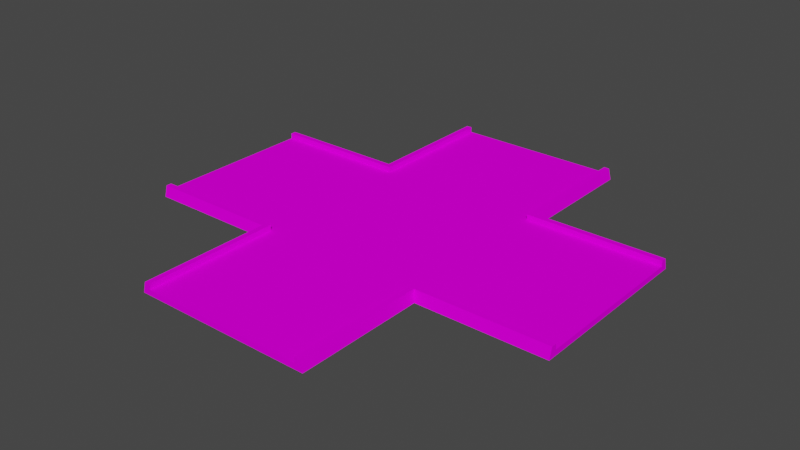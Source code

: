 # Source: crossingModel.blend  (saved by Blender 3.3.6; exported with 4.5.12 LTS)
import bpy
from mathutils import Matrix  # noqa: F401  (used for matrix-valued properties, if any)

bpy.ops.wm.read_factory_settings(use_empty=True)
scene = bpy.context.scene
scene.name = 'Scene'

# ---- collections
col_collection = bpy.data.collections.new('Collection'); scene.collection.children.link(col_collection)

# ---- images (referenced by path relative to the original .blend; pixels are not part of the script)
import os
ASSET_DIR = os.environ.get("B2B_ASSET_DIR", "")  # directory of the original .blend (textures are referenced by path, not embedded)
HERE = os.path.dirname(os.path.abspath(__file__))  # packed textures are extracted next to this script under _unpacked/

def load_image(name, relpath, width, height, colorspace="sRGB"):
    """Load a texture the original file referenced (path relative to the .blend, or extracted next to this script)."""
    p = next((c for c in (os.path.join(HERE, relpath), os.path.join(ASSET_DIR, relpath)) if relpath and os.path.exists(c)), "")
    if p:
        img = bpy.data.images.load(p, check_existing=True)
        img.name = name
    else:  # same state as the original file: an image datablock whose file is absent (Cycles renders it pink)
        img = bpy.data.images.new(name, width, height)
        img.source = "FILE"
        img.filepath = "//" + (relpath or name)
    img.colorspace_settings.name = colorspace
    return img
img_trackset00_trk_sidewall_grass_jpg_018 = load_image('trackset00_trk_sidewall_grass.jpg.018', 'trackset00_trk_sidewall_grass.jpg', 1024, 1024, 'sRGB')
img_trackset00_trk_c1_straight_jpg_017 = load_image('trackset00_trk_c1_straight.jpg.017', 'trackset00_trk_c1_straight.jpg', 1024, 1024, 'sRGB')
img_trackset00_trk_startline_jpg_018 = load_image('trackset00_trk_startline.jpg.018', 'trackset00_trk_startline.jpg', 1024, 1024, 'sRGB')

# ---- materials (node trees are filled in below, after node groups)
mat_trackset00_trk_sidewall_grass = bpy.data.materials.new('trackset00_trk_sidewall_grass')
mat_trackset00_trk_sidewall_grass.alpha_threshold = 0.0
mat_trackset00_trk_sidewall_grass.use_transparent_shadow = False
mat_trackset00_trk_sidewall_grass.diffuse_color = (1.0, 1.0, 1.0, 1.0)
mat_trackset00_trk_sidewall_grass.roughness = 0.5
mat_trackset00_trk_c1_straight = bpy.data.materials.new('trackset00_trk_c1_straight')
mat_trackset00_trk_c1_straight.alpha_threshold = 0.0
mat_trackset00_trk_c1_straight.use_transparent_shadow = False
mat_trackset00_trk_c1_straight.diffuse_color = (1.0, 1.0, 1.0, 1.0)
mat_trackset00_trk_c1_straight.roughness = 0.5
mat_trackset00_trk_startline = bpy.data.materials.new('trackset00_trk_startline')
mat_trackset00_trk_startline.alpha_threshold = 0.0
mat_trackset00_trk_startline.use_transparent_shadow = False
mat_trackset00_trk_startline.diffuse_color = (1.0, 1.0, 1.0, 1.0)
mat_trackset00_trk_startline.roughness = 0.5

# ---- material node trees
mat_trackset00_trk_sidewall_grass.use_nodes = True; mat_trackset00_trk_sidewall_grass.node_tree.nodes.clear()
_N = mat_trackset00_trk_sidewall_grass.node_tree.nodes; _L = mat_trackset00_trk_sidewall_grass.node_tree.links
n0 = _N.new('ShaderNodeBsdfDiffuse'); n0.name = 'Diffuse BSDF'; n0.location = (0, 0)
n1 = _N.new('ShaderNodeTexImage'); n1.name = 'Image Texture'; n1.location = (0, 0)
n1.image = img_trackset00_trk_sidewall_grass_jpg_018
n2 = _N.new('ShaderNodeOutputMaterial'); n2.name = 'Material Output'; n2.location = (0, 0)
_L.new(n0.outputs[0], n2.inputs[0])
_L.new(n1.outputs[0], n0.inputs[0])
n2.is_active_output = True
mat_trackset00_trk_c1_straight.use_nodes = True; mat_trackset00_trk_c1_straight.node_tree.nodes.clear()
_N = mat_trackset00_trk_c1_straight.node_tree.nodes; _L = mat_trackset00_trk_c1_straight.node_tree.links
n0 = _N.new('ShaderNodeBsdfDiffuse'); n0.name = 'Diffuse BSDF'; n0.location = (0, 0)
n1 = _N.new('ShaderNodeTexImage'); n1.name = 'Image Texture'; n1.location = (0, 0)
n1.image = img_trackset00_trk_c1_straight_jpg_017
n2 = _N.new('ShaderNodeOutputMaterial'); n2.name = 'Material Output'; n2.location = (0, 0)
_L.new(n0.outputs[0], n2.inputs[0])
_L.new(n1.outputs[0], n0.inputs[0])
n2.is_active_output = True
mat_trackset00_trk_startline.use_nodes = True; mat_trackset00_trk_startline.node_tree.nodes.clear()
_N = mat_trackset00_trk_startline.node_tree.nodes; _L = mat_trackset00_trk_startline.node_tree.links
n0 = _N.new('ShaderNodeBsdfDiffuse'); n0.name = 'Diffuse BSDF'; n0.location = (0, 0)
n1 = _N.new('ShaderNodeTexImage'); n1.name = 'Image Texture'; n1.location = (0, 0)
n1.image = img_trackset00_trk_startline_jpg_018
n2 = _N.new('ShaderNodeOutputMaterial'); n2.name = 'Material Output'; n2.location = (0, 0)
_L.new(n0.outputs[0], n2.inputs[0])
_L.new(n1.outputs[0], n0.inputs[0])
n2.is_active_output = True

# ---- world
world_world = bpy.data.worlds.new('World'); scene.world = world_world
world_world.use_nodes = True; world_world.node_tree.nodes.clear()
_N = world_world.node_tree.nodes; _L = world_world.node_tree.links
n0 = _N.new('ShaderNodeOutputWorld'); n0.name = 'World Output'; n0.location = (300, 300)
n1 = _N.new('ShaderNodeBackground'); n1.name = 'Background'; n1.location = (10, 300)
n1.inputs[0].default_value = (0.05088, 0.05088, 0.05088, 1.0)
_L.new(n1.outputs[0], n0.inputs[0])
n0.is_active_output = True
world_world.color = (0.05088, 0.05088, 0.05088)
world_world.use_sun_shadow = False
world_world.sun_shadow_jitter_overblur = 0.0

# ---- meshes
me_track17_pmd0_mesh_003 = bpy.data.meshes.new('TRACK17.PMD0.mesh.003')
me_track17_pmd0_mesh_003.from_pydata([(16.0, 40.0, 2.0), (16.5, 40.0, 0.0), (-16.0, 40.0, 2.0), (-15.0, 40.0, 1.0), (15.0, 40.0, 1.0), (-16.5, 40.0, 0.0), (-16.5, -40.0, 0.0), (-16.52, -16.5, 0.0), (-16.0, -16.0, 2.0), (-16.0, -40.0, 2.0), (14.99, -40.0, 2.0), (14.99, -15.0, 2.0), (15.99, -16.0, 2.0), (16.0, -40.0, 2.0), (16.48, -16.5, 0.0), (16.5, -40.0, 0.0), (-14.99, -40.0, 2.0), (-14.99, -15.0, 2.0), (-14.99, -15.0, 1.0), (-15.0, -40.0, 1.0), (15.0, -40.0, 1.0), (14.99, -15.0, 1.0), (40.0, -16.5, 0.0), (40.0, -16.0, 2.0), (14.99, 15.0, 2.0), (16.0, 16.0, 2.0), (16.52, 16.5, 0.0), (40.0, -15.0, 2.0), (40.0, -15.0, 1.0), (14.99, 15.0, 1.0), (-14.99, 40.0, 2.0), (-14.99, 15.0, 2.0), (-15.99, 16.0, 2.0), (-16.48, 16.5, 0.0), (14.99, 40.0, 2.0), (-14.99, 15.0, 1.0), (-40.0, 15.0, 2.0), (-40.0, 15.0, 1.0), (-40.0, -15.0, 1.0), (0.0003338, 8.011e-05, 1.0), (-40.0, 16.0, 2.0), (-40.0, 16.5, 0.0), (-40.0, -16.5, 0.0), (-40.0, -16.0, 2.0), (-40.0, -15.0, 2.0), (40.0, 16.5, 0.0), (40.0, 16.0, 2.0), (40.0, 15.0, 2.0), (40.0, 15.0, 1.0)], [], [(3, 5, 2, 30), (1, 4, 34, 0), (1, 5, 3, 4), (20, 15, 13, 10), (6, 19, 16, 9), (6, 15, 20, 19), (6, 9, 8, 7), (10, 13, 12, 11), (13, 15, 14, 12), (16, 19, 18, 17), (20, 10, 11, 21), (9, 16, 17, 8), (22, 23, 12, 14), (47, 46, 25, 24), (46, 45, 26, 25), (27, 28, 21, 11), (48, 47, 24, 29), (23, 27, 11, 12), (1, 0, 25, 26), (30, 2, 32, 31), (2, 5, 33, 32), (34, 4, 29, 24), (3, 30, 31, 35), (0, 34, 24, 25), (41, 40, 32, 33), (44, 43, 8, 17), (43, 42, 7, 8), (36, 37, 35, 31), (38, 44, 17, 18), (40, 36, 31, 32), (18, 21, 39), (19, 20, 21, 18), (21, 29, 39), (28, 48, 29, 21), (29, 35, 39), (4, 3, 35, 29), (35, 18, 39), (37, 38, 18, 35), (38, 42, 43, 44), (41, 37, 36, 40), (41, 42, 38, 37), (48, 45, 46, 47), (22, 28, 27, 23), (22, 45, 48, 28), (22, 14, 26, 45), (33, 5, 1, 26), (41, 33, 7, 42), (14, 15, 6, 7), (14, 7, 33, 26)])
me_track17_pmd0_mesh_003.polygons.foreach_set('material_index', [2, 2, 2, 2, 2, 2, 0, 0, 0, 0, 0, 0, 0, 0, 0, 0, 0, 0, 0, 0, 0, 0, 0, 0, 0, 0, 0, 0, 0, 0, 1, 1, 1, 1, 1, 1, 1, 1, 2, 2, 2, 2, 2, 2, 0, 0, 2, 0, 0])
_uv = me_track17_pmd0_mesh_003.uv_layers.new(name='UVMap')
_uv.uv.foreach_set('vector', [0.4516, 0.3227, 0.4943, 0.2704, 0.4858, 0.3731, 0.4602, 0.3726, 0.4943, 0.2704, 0.4516, 0.3227, 0.4602, 0.3726, 0.4858, 0.3731, 0.4697, 0.2715, 0.02285, 0.2716, 0.04274, 0.3351, 0.4507, 0.3349, 0.4516, 0.3227, 0.4943, 0.2704, 0.4858, 0.3731, 0.4602, 0.3726, 0.4943, 0.2704, 0.4516, 0.3227, 0.4602, 0.3726, 0.4858, 0.3731, 0.4697, 0.2715, 0.02285, 0.2716, 0.04274, 0.3351, 0.4507, 0.3349, 0.75, 0.0, 0.5, 0.0, 0.5, 0.9608, 0.75, 0.9397, 0.25, 0.0, 0.5, 0.0, 0.5, 0.9608, 0.25, 0.9879, 0.5, 0.0, 0.75, 0.0, 0.75, 0.9397, 0.5, 0.9608, 0.25, 0.0, 0.0, 0.0, 0.0, 1.0, 0.25, 0.9879, 0.0, 0.0, 0.25, 0.0, 0.25, 0.9879, 0.0, 1.0, 0.5, 0.0, 0.25, 0.0, 0.25, 0.9879, 0.5, 0.9608, 0.75, 0.0, 0.5, 0.0, 0.5, 0.9608, 0.75, 0.9397, 0.25, 0.0, 0.5, 0.0, 0.5, 0.9608, 0.25, 0.9879, 0.5, 0.0, 0.75, 0.0, 0.75, 0.9397, 0.5, 0.9608, 0.25, 0.0, 0.0, 0.0, 0.0, 1.0, 0.25, 0.9879, 0.0, 0.0, 0.25, 0.0, 0.25, 0.9879, 0.0, 1.0, 0.5, 0.0, 0.25, 0.0, 0.25, 0.9879, 0.5, 0.9608, 0.75, 2.0, 0.5, 2.0, 0.5, 1.028, 0.75, 1.065, 0.25, 2.0, 0.5, 2.0, 0.5, 1.028, 0.25, 0.9963, 0.5, 2.0, 0.75, 2.0, 0.75, 1.065, 0.5, 1.028, 0.25, 2.0, 0.0, 2.0, 0.0, 0.9916, 0.25, 0.9963, 0.0, 2.0, 0.25, 2.0, 0.25, 0.9963, 0.0, 0.9916, 0.5, 2.0, 0.25, 2.0, 0.25, 0.9963, 0.5, 1.028, 0.75, 2.0, 0.5, 2.0, 0.5, 1.028, 0.75, 1.065, 0.25, 2.0, 0.5, 2.0, 0.5, 1.028, 0.25, 0.9963, 0.5, 2.0, 0.75, 2.0, 0.75, 1.065, 0.5, 1.028, 0.25, 2.0, 0.0, 2.0, 0.0, 0.9916, 0.25, 0.9963, 0.0, 2.0, 0.25, 2.0, 0.25, 0.9963, 0.0, 0.9916, 0.5, 2.0, 0.25, 2.0, 0.25, 0.9963, 0.5, 1.028, 0.0, 0.5, 1.0, 0.5, 0.5, 1.0, 0.0, 0.0, 1.0, 0.0, 1.0, 1.0, 0.0, 1.0, 0.0, 0.5, 1.0, 0.5, 0.5, 1.0, 0.0, 0.0, 1.0, 0.0, 1.0, 1.0, 0.0, 1.0, 0.0, 0.5, 1.0, 0.5, 0.5, 1.0, 1.0, 1.0, 0.0, 1.0, 0.0, 0.0, 1.0, 0.0, 0.0, 0.5, 1.0, 0.5, 0.5, 1.0, 1.0, 1.0, 0.0, 1.0, 0.0, 0.0, 1.0, 0.0, 0.4516, 0.3227, 0.4943, 0.2704, 0.4858, 0.3731, 0.4602, 0.3726, 0.4943, 0.2704, 0.4516, 0.3227, 0.4602, 0.3726, 0.4858, 0.3731, 0.4697, 0.2715, 0.02285, 0.2716, 0.04274, 0.3351, 0.4507, 0.3349, 0.4516, 0.3227, 0.4943, 0.2704, 0.4858, 0.3731, 0.4602, 0.3726, 0.4943, 0.2704, 0.4516, 0.3227, 0.4602, 0.3726, 0.4858, 0.3731, 0.4697, 0.2715, 0.02285, 0.2716, 0.04274, 0.3351, 0.4507, 0.3349, 0.4697, 0.2715, 0.75, 0.9397, 0.75, 0.9397, 0.02285, 0.2716, 0.75, 1.065, 0.02285, 0.2716, 0.75, 2.0, 0.75, 1.065, 0.75, 2.0, 0.75, 1.065, 0.75, 1.065, 0.75, 2.0, 0.75, 0.9397, 0.02285, 0.2716, 0.75, 0.0, 0.75, 0.9397, 0.75, 0.9397, 0.75, 1.065, 0.75, 1.065, 0.75, 0.9397])
me_track17_pmd0_mesh_003.materials.append(mat_trackset00_trk_sidewall_grass)
me_track17_pmd0_mesh_003.materials.append(mat_trackset00_trk_c1_straight)
me_track17_pmd0_mesh_003.materials.append(mat_trackset00_trk_startline)
me_track17_pmd0_mesh_003.use_remesh_preserve_volume = False
me_track17_pmd0_mesh_003.use_remesh_preserve_attributes = False
me_track17_pmd0_mesh_003.use_mirror_vertex_groups = False
me_track17_pmd0_mesh_003.update()

# ---- objects
ob_main = bpy.data.objects.new('main', me_track17_pmd0_mesh_003)
ob_z_002 = bpy.data.objects.new('z.002', None)
ob_z_001 = bpy.data.objects.new('z.001', None)
ob_z_003 = bpy.data.objects.new('z.003', None)
ob_z = bpy.data.objects.new('z', None)
ob_empty = bpy.data.objects.new('Empty', None)
ob_empty_001 = bpy.data.objects.new('Empty.001', None)
ob_empty_002 = bpy.data.objects.new('Empty.002', None)
ob_empty_003 = bpy.data.objects.new('Empty.003', None)
ob_empty_004 = bpy.data.objects.new('Empty.004', None)
ob_empty_005 = bpy.data.objects.new('Empty.005', None)
ob_empty_006 = bpy.data.objects.new('Empty.006', None)
ob_empty_007 = bpy.data.objects.new('Empty.007', None)
ob_empty_008 = bpy.data.objects.new('Empty.008', None)
ob_empty_009 = bpy.data.objects.new('Empty.009', None)
ob_empty_010 = bpy.data.objects.new('Empty.010', None)
ob_empty_011 = bpy.data.objects.new('Empty.011', None)

# ---- transforms, parenting, visibility, modifiers, constraints
ob_main.location = (8.764e-07, 2.874e-07, 0.0)
ob_main.lineart.crease_threshold = 0.0
ob_z_002.location = (0.0003366, -40.0, 0.0)
ob_z_001.location = (-40.0, 7.658e-05, 0.0)
ob_z_003.location = (0.0003289, 40.0, 0.0)
ob_z.location = (40.0, 7.658e-05, 0.0)
ob_empty.parent = ob_empty_004
ob_empty.location = (39.33, -15.0, 1.0)
ob_empty_001.parent = ob_empty_004
ob_empty_001.location = (-38.98, -15.0, 1.0)
ob_empty_002.parent = ob_empty_005
ob_empty_002.location = (39.33, 15.0, 1.0)
ob_empty_003.parent = ob_empty_005
ob_empty_003.location = (-38.98, 14.34, 1.0)
ob_empty_004.parent = ob_z
ob_empty_004.matrix_parent_inverse = Matrix(((1.0, -0.0, 0.0, -40.0), (-0.0, 1.0, -0.0, -7.658e-05), (0.0, -0.0, 1.0, -0.0), (-0.0, 0.0, -0.0, 1.0)))
ob_empty_004.location = (0.0, 0.0, 0.0)
ob_empty_005.parent = ob_z
ob_empty_005.matrix_parent_inverse = Matrix(((1.0, -0.0, 0.0, -40.0), (-0.0, 1.0, -0.0, -7.658e-05), (0.0, -0.0, 1.0, -0.0), (-0.0, 0.0, -0.0, 1.0)))
ob_empty_005.location = (0.0, 0.0, 0.0)
ob_empty_006.parent = ob_empty_010
ob_empty_006.location = (-15.0, -39.33, 1.0)
ob_empty_007.parent = ob_empty_010
ob_empty_007.location = (-15.0, 38.98, 1.0)
ob_empty_008.parent = ob_empty_011
ob_empty_008.location = (15.0, -39.33, 1.0)
ob_empty_009.parent = ob_empty_011
ob_empty_009.location = (14.34, 38.98, 1.0)
ob_empty_010.parent = ob_z_002
ob_empty_010.matrix_parent_inverse = Matrix(((1.0, -0.0, -0.0, -0.0003366), (-0.0, 1.0, 0.0, 40.0), (-0.0, -0.0, 1.0, -0.0), (-0.0, 0.0, -0.0, 1.0)))
ob_empty_010.location = (0.0, 0.0, 0.0)
ob_empty_011.parent = ob_z_002
ob_empty_011.matrix_parent_inverse = Matrix(((1.0, -0.0, -0.0, -0.0003366), (-0.0, 1.0, 0.0, 40.0), (-0.0, -0.0, 1.0, -0.0), (-0.0, 0.0, -0.0, 1.0)))
ob_empty_011.location = (0.0, 0.0, 0.0)

# ---- collection membership
col_collection.objects.link(ob_main)
col_collection.objects.link(ob_z_002)
col_collection.objects.link(ob_z_001)
col_collection.objects.link(ob_z_003)
col_collection.objects.link(ob_z)
col_collection.objects.link(ob_empty)
col_collection.objects.link(ob_empty_001)
col_collection.objects.link(ob_empty_002)
col_collection.objects.link(ob_empty_003)
col_collection.objects.link(ob_empty_004)
col_collection.objects.link(ob_empty_005)
col_collection.objects.link(ob_empty_006)
col_collection.objects.link(ob_empty_007)
col_collection.objects.link(ob_empty_008)
col_collection.objects.link(ob_empty_009)
col_collection.objects.link(ob_empty_010)
col_collection.objects.link(ob_empty_011)

# ---- scene / render settings (as saved in the file)
scene.frame_start = 1; scene.frame_end = 250; scene.frame_set(1)
scene.render.engine = 'BLENDER_EEVEE_NEXT'
scene.cycles.sampling_pattern = 'TABULATED_SOBOL'
scene.cycles.use_light_tree = False
scene.view_settings.view_transform = 'Filmic'
bpy.context.view_layer.update()

# ---- added for rendering (the .blend has no active camera and no usable light): camera, sun
cam_auto = bpy.data.cameras.new('AutoCamera')
cam_auto.lens = 50.0
cam_auto.sensor_width = 36.0
cam_auto.clip_end = 1837.36
ob_auto_camera = bpy.data.objects.new('AutoCamera', cam_auto)
scene.collection.objects.link(ob_auto_camera)
ob_auto_camera.location = (104.693, -125.632, 84.7545)
ob_auto_camera.rotation_euler = (1.09748, -7.21219e-08, 0.694738)
scene.camera = ob_auto_camera
light_auto_sun = bpy.data.lights.new('AutoSun', 'SUN')
light_auto_sun.energy = 3.0
light_auto_sun.angle = 0.0523599
ob_auto_sun = bpy.data.objects.new('AutoSun', light_auto_sun)
scene.collection.objects.link(ob_auto_sun)
ob_auto_sun.rotation_euler = (0.872665, 0.174533, 0.523599)
bpy.context.view_layer.update()
